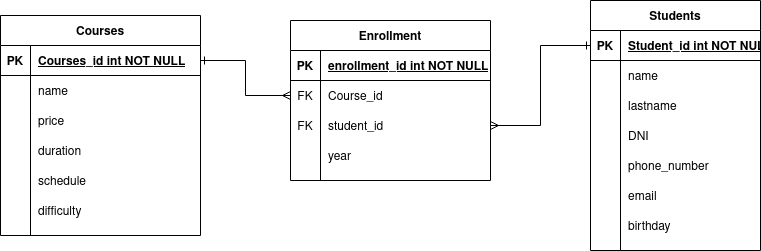

The diagram above was exported from draw.io. Its source (the exported page's mxGraphModel, read from the mxfile embedded in the PNG):
<mxGraphModel dx="592" dy="652" grid="1" gridSize="10" guides="1" tooltips="1" connect="1" arrows="1" fold="1" page="1" pageScale="1" pageWidth="850" pageHeight="1100" math="0" shadow="0" extFonts="Permanent Marker^https://fonts.googleapis.com/css?family=Permanent+Marker">
  <root>
    <mxCell id="0" />
    <mxCell id="1" parent="0" />
    <mxCell id="C-vyLk0tnHw3VtMMgP7b-2" value="Students" style="shape=table;startSize=30;container=1;collapsible=1;childLayout=tableLayout;fixedRows=1;rowLines=0;fontStyle=1;align=center;resizeLast=1;" parent="1" vertex="1">
      <mxGeometry x="590" y="120" width="170" height="250" as="geometry" />
    </mxCell>
    <mxCell id="C-vyLk0tnHw3VtMMgP7b-3" value="" style="shape=partialRectangle;collapsible=0;dropTarget=0;pointerEvents=0;fillColor=none;points=[[0,0.5],[1,0.5]];portConstraint=eastwest;top=0;left=0;right=0;bottom=1;" parent="C-vyLk0tnHw3VtMMgP7b-2" vertex="1">
      <mxGeometry y="30" width="170" height="30" as="geometry" />
    </mxCell>
    <mxCell id="C-vyLk0tnHw3VtMMgP7b-4" value="PK" style="shape=partialRectangle;overflow=hidden;connectable=0;fillColor=none;top=0;left=0;bottom=0;right=0;fontStyle=1;" parent="C-vyLk0tnHw3VtMMgP7b-3" vertex="1">
      <mxGeometry width="30" height="30" as="geometry" />
    </mxCell>
    <mxCell id="C-vyLk0tnHw3VtMMgP7b-5" value="Student_id int NOT NULL " style="shape=partialRectangle;overflow=hidden;connectable=0;fillColor=none;top=0;left=0;bottom=0;right=0;align=left;spacingLeft=6;fontStyle=5;" parent="C-vyLk0tnHw3VtMMgP7b-3" vertex="1">
      <mxGeometry x="30" width="140" height="30" as="geometry" />
    </mxCell>
    <mxCell id="C-vyLk0tnHw3VtMMgP7b-6" value="" style="shape=partialRectangle;collapsible=0;dropTarget=0;pointerEvents=0;fillColor=none;points=[[0,0.5],[1,0.5]];portConstraint=eastwest;top=0;left=0;right=0;bottom=0;" parent="C-vyLk0tnHw3VtMMgP7b-2" vertex="1">
      <mxGeometry y="60" width="170" height="30" as="geometry" />
    </mxCell>
    <mxCell id="C-vyLk0tnHw3VtMMgP7b-7" value="" style="shape=partialRectangle;overflow=hidden;connectable=0;fillColor=none;top=0;left=0;bottom=0;right=0;" parent="C-vyLk0tnHw3VtMMgP7b-6" vertex="1">
      <mxGeometry width="30" height="30" as="geometry" />
    </mxCell>
    <mxCell id="C-vyLk0tnHw3VtMMgP7b-8" value="name" style="shape=partialRectangle;overflow=hidden;connectable=0;fillColor=none;top=0;left=0;bottom=0;right=0;align=left;spacingLeft=6;" parent="C-vyLk0tnHw3VtMMgP7b-6" vertex="1">
      <mxGeometry x="30" width="140" height="30" as="geometry" />
    </mxCell>
    <mxCell id="C-vyLk0tnHw3VtMMgP7b-9" value="" style="shape=partialRectangle;collapsible=0;dropTarget=0;pointerEvents=0;fillColor=none;points=[[0,0.5],[1,0.5]];portConstraint=eastwest;top=0;left=0;right=0;bottom=0;" parent="C-vyLk0tnHw3VtMMgP7b-2" vertex="1">
      <mxGeometry y="90" width="170" height="30" as="geometry" />
    </mxCell>
    <mxCell id="C-vyLk0tnHw3VtMMgP7b-10" value="" style="shape=partialRectangle;overflow=hidden;connectable=0;fillColor=none;top=0;left=0;bottom=0;right=0;" parent="C-vyLk0tnHw3VtMMgP7b-9" vertex="1">
      <mxGeometry width="30" height="30" as="geometry" />
    </mxCell>
    <mxCell id="C-vyLk0tnHw3VtMMgP7b-11" value="lastname" style="shape=partialRectangle;overflow=hidden;connectable=0;fillColor=none;top=0;left=0;bottom=0;right=0;align=left;spacingLeft=6;" parent="C-vyLk0tnHw3VtMMgP7b-9" vertex="1">
      <mxGeometry x="30" width="140" height="30" as="geometry" />
    </mxCell>
    <mxCell id="ahfkpw6jYl5KxQPuVthu-13" style="shape=partialRectangle;collapsible=0;dropTarget=0;pointerEvents=0;fillColor=none;points=[[0,0.5],[1,0.5]];portConstraint=eastwest;top=0;left=0;right=0;bottom=0;" vertex="1" parent="C-vyLk0tnHw3VtMMgP7b-2">
      <mxGeometry y="120" width="170" height="30" as="geometry" />
    </mxCell>
    <mxCell id="ahfkpw6jYl5KxQPuVthu-14" style="shape=partialRectangle;overflow=hidden;connectable=0;fillColor=none;top=0;left=0;bottom=0;right=0;" vertex="1" parent="ahfkpw6jYl5KxQPuVthu-13">
      <mxGeometry width="30" height="30" as="geometry" />
    </mxCell>
    <mxCell id="ahfkpw6jYl5KxQPuVthu-15" value="DNI" style="shape=partialRectangle;overflow=hidden;connectable=0;fillColor=none;top=0;left=0;bottom=0;right=0;align=left;spacingLeft=6;" vertex="1" parent="ahfkpw6jYl5KxQPuVthu-13">
      <mxGeometry x="30" width="140" height="30" as="geometry" />
    </mxCell>
    <mxCell id="ahfkpw6jYl5KxQPuVthu-16" style="shape=partialRectangle;collapsible=0;dropTarget=0;pointerEvents=0;fillColor=none;points=[[0,0.5],[1,0.5]];portConstraint=eastwest;top=0;left=0;right=0;bottom=0;" vertex="1" parent="C-vyLk0tnHw3VtMMgP7b-2">
      <mxGeometry y="150" width="170" height="30" as="geometry" />
    </mxCell>
    <mxCell id="ahfkpw6jYl5KxQPuVthu-17" style="shape=partialRectangle;overflow=hidden;connectable=0;fillColor=none;top=0;left=0;bottom=0;right=0;" vertex="1" parent="ahfkpw6jYl5KxQPuVthu-16">
      <mxGeometry width="30" height="30" as="geometry" />
    </mxCell>
    <mxCell id="ahfkpw6jYl5KxQPuVthu-18" value="phone_number" style="shape=partialRectangle;overflow=hidden;connectable=0;fillColor=none;top=0;left=0;bottom=0;right=0;align=left;spacingLeft=6;" vertex="1" parent="ahfkpw6jYl5KxQPuVthu-16">
      <mxGeometry x="30" width="140" height="30" as="geometry" />
    </mxCell>
    <mxCell id="ahfkpw6jYl5KxQPuVthu-19" style="shape=partialRectangle;collapsible=0;dropTarget=0;pointerEvents=0;fillColor=none;points=[[0,0.5],[1,0.5]];portConstraint=eastwest;top=0;left=0;right=0;bottom=0;" vertex="1" parent="C-vyLk0tnHw3VtMMgP7b-2">
      <mxGeometry y="180" width="170" height="30" as="geometry" />
    </mxCell>
    <mxCell id="ahfkpw6jYl5KxQPuVthu-20" style="shape=partialRectangle;overflow=hidden;connectable=0;fillColor=none;top=0;left=0;bottom=0;right=0;" vertex="1" parent="ahfkpw6jYl5KxQPuVthu-19">
      <mxGeometry width="30" height="30" as="geometry" />
    </mxCell>
    <mxCell id="ahfkpw6jYl5KxQPuVthu-21" value="email" style="shape=partialRectangle;overflow=hidden;connectable=0;fillColor=none;top=0;left=0;bottom=0;right=0;align=left;spacingLeft=6;" vertex="1" parent="ahfkpw6jYl5KxQPuVthu-19">
      <mxGeometry x="30" width="140" height="30" as="geometry" />
    </mxCell>
    <mxCell id="ahfkpw6jYl5KxQPuVthu-22" style="shape=partialRectangle;collapsible=0;dropTarget=0;pointerEvents=0;fillColor=none;points=[[0,0.5],[1,0.5]];portConstraint=eastwest;top=0;left=0;right=0;bottom=0;" vertex="1" parent="C-vyLk0tnHw3VtMMgP7b-2">
      <mxGeometry y="210" width="170" height="30" as="geometry" />
    </mxCell>
    <mxCell id="ahfkpw6jYl5KxQPuVthu-23" style="shape=partialRectangle;overflow=hidden;connectable=0;fillColor=none;top=0;left=0;bottom=0;right=0;" vertex="1" parent="ahfkpw6jYl5KxQPuVthu-22">
      <mxGeometry width="30" height="30" as="geometry" />
    </mxCell>
    <mxCell id="ahfkpw6jYl5KxQPuVthu-24" value="birthday" style="shape=partialRectangle;overflow=hidden;connectable=0;fillColor=none;top=0;left=0;bottom=0;right=0;align=left;spacingLeft=6;" vertex="1" parent="ahfkpw6jYl5KxQPuVthu-22">
      <mxGeometry x="30" width="140" height="30" as="geometry" />
    </mxCell>
    <mxCell id="C-vyLk0tnHw3VtMMgP7b-13" value="Enrollment" style="shape=table;startSize=30;container=1;collapsible=1;childLayout=tableLayout;fixedRows=1;rowLines=0;fontStyle=1;align=center;resizeLast=1;" parent="1" vertex="1">
      <mxGeometry x="290" y="140" width="200" height="160" as="geometry" />
    </mxCell>
    <mxCell id="C-vyLk0tnHw3VtMMgP7b-14" value="" style="shape=partialRectangle;collapsible=0;dropTarget=0;pointerEvents=0;fillColor=none;points=[[0,0.5],[1,0.5]];portConstraint=eastwest;top=0;left=0;right=0;bottom=1;" parent="C-vyLk0tnHw3VtMMgP7b-13" vertex="1">
      <mxGeometry y="30" width="200" height="30" as="geometry" />
    </mxCell>
    <mxCell id="C-vyLk0tnHw3VtMMgP7b-15" value="PK" style="shape=partialRectangle;overflow=hidden;connectable=0;fillColor=none;top=0;left=0;bottom=0;right=0;fontStyle=1;" parent="C-vyLk0tnHw3VtMMgP7b-14" vertex="1">
      <mxGeometry width="30" height="30" as="geometry" />
    </mxCell>
    <mxCell id="C-vyLk0tnHw3VtMMgP7b-16" value="enrollment_id int NOT NULL " style="shape=partialRectangle;overflow=hidden;connectable=0;fillColor=none;top=0;left=0;bottom=0;right=0;align=left;spacingLeft=6;fontStyle=5;" parent="C-vyLk0tnHw3VtMMgP7b-14" vertex="1">
      <mxGeometry x="30" width="170" height="30" as="geometry" />
    </mxCell>
    <mxCell id="C-vyLk0tnHw3VtMMgP7b-17" value="" style="shape=partialRectangle;collapsible=0;dropTarget=0;pointerEvents=0;fillColor=none;points=[[0,0.5],[1,0.5]];portConstraint=eastwest;top=0;left=0;right=0;bottom=0;" parent="C-vyLk0tnHw3VtMMgP7b-13" vertex="1">
      <mxGeometry y="60" width="200" height="30" as="geometry" />
    </mxCell>
    <mxCell id="C-vyLk0tnHw3VtMMgP7b-18" value="FK" style="shape=partialRectangle;overflow=hidden;connectable=0;fillColor=none;top=0;left=0;bottom=0;right=0;" parent="C-vyLk0tnHw3VtMMgP7b-17" vertex="1">
      <mxGeometry width="30" height="30" as="geometry" />
    </mxCell>
    <mxCell id="C-vyLk0tnHw3VtMMgP7b-19" value="Course_id" style="shape=partialRectangle;overflow=hidden;connectable=0;fillColor=none;top=0;left=0;bottom=0;right=0;align=left;spacingLeft=6;" parent="C-vyLk0tnHw3VtMMgP7b-17" vertex="1">
      <mxGeometry x="30" width="170" height="30" as="geometry" />
    </mxCell>
    <mxCell id="C-vyLk0tnHw3VtMMgP7b-20" value="" style="shape=partialRectangle;collapsible=0;dropTarget=0;pointerEvents=0;fillColor=none;points=[[0,0.5],[1,0.5]];portConstraint=eastwest;top=0;left=0;right=0;bottom=0;" parent="C-vyLk0tnHw3VtMMgP7b-13" vertex="1">
      <mxGeometry y="90" width="200" height="30" as="geometry" />
    </mxCell>
    <mxCell id="C-vyLk0tnHw3VtMMgP7b-21" value="FK" style="shape=partialRectangle;overflow=hidden;connectable=0;fillColor=none;top=0;left=0;bottom=0;right=0;" parent="C-vyLk0tnHw3VtMMgP7b-20" vertex="1">
      <mxGeometry width="30" height="30" as="geometry" />
    </mxCell>
    <mxCell id="C-vyLk0tnHw3VtMMgP7b-22" value="student_id" style="shape=partialRectangle;overflow=hidden;connectable=0;fillColor=none;top=0;left=0;bottom=0;right=0;align=left;spacingLeft=6;" parent="C-vyLk0tnHw3VtMMgP7b-20" vertex="1">
      <mxGeometry x="30" width="170" height="30" as="geometry" />
    </mxCell>
    <mxCell id="ahfkpw6jYl5KxQPuVthu-26" style="shape=partialRectangle;collapsible=0;dropTarget=0;pointerEvents=0;fillColor=none;points=[[0,0.5],[1,0.5]];portConstraint=eastwest;top=0;left=0;right=0;bottom=0;" vertex="1" parent="C-vyLk0tnHw3VtMMgP7b-13">
      <mxGeometry y="120" width="200" height="30" as="geometry" />
    </mxCell>
    <mxCell id="ahfkpw6jYl5KxQPuVthu-27" style="shape=partialRectangle;overflow=hidden;connectable=0;fillColor=none;top=0;left=0;bottom=0;right=0;" vertex="1" parent="ahfkpw6jYl5KxQPuVthu-26">
      <mxGeometry width="30" height="30" as="geometry" />
    </mxCell>
    <mxCell id="ahfkpw6jYl5KxQPuVthu-28" value="year" style="shape=partialRectangle;overflow=hidden;connectable=0;fillColor=none;top=0;left=0;bottom=0;right=0;align=left;spacingLeft=6;" vertex="1" parent="ahfkpw6jYl5KxQPuVthu-26">
      <mxGeometry x="30" width="170" height="30" as="geometry" />
    </mxCell>
    <mxCell id="C-vyLk0tnHw3VtMMgP7b-23" value="Courses" style="shape=table;startSize=30;container=1;collapsible=1;childLayout=tableLayout;fixedRows=1;rowLines=0;fontStyle=1;align=center;resizeLast=1;" parent="1" vertex="1">
      <mxGeometry y="135" width="200" height="220" as="geometry" />
    </mxCell>
    <mxCell id="C-vyLk0tnHw3VtMMgP7b-24" value="" style="shape=partialRectangle;collapsible=0;dropTarget=0;pointerEvents=0;fillColor=none;points=[[0,0.5],[1,0.5]];portConstraint=eastwest;top=0;left=0;right=0;bottom=1;" parent="C-vyLk0tnHw3VtMMgP7b-23" vertex="1">
      <mxGeometry y="30" width="200" height="30" as="geometry" />
    </mxCell>
    <mxCell id="C-vyLk0tnHw3VtMMgP7b-25" value="PK" style="shape=partialRectangle;overflow=hidden;connectable=0;fillColor=none;top=0;left=0;bottom=0;right=0;fontStyle=1;" parent="C-vyLk0tnHw3VtMMgP7b-24" vertex="1">
      <mxGeometry width="30" height="30" as="geometry" />
    </mxCell>
    <mxCell id="C-vyLk0tnHw3VtMMgP7b-26" value="Courses_id int NOT NULL " style="shape=partialRectangle;overflow=hidden;connectable=0;fillColor=none;top=0;left=0;bottom=0;right=0;align=left;spacingLeft=6;fontStyle=5;" parent="C-vyLk0tnHw3VtMMgP7b-24" vertex="1">
      <mxGeometry x="30" width="170" height="30" as="geometry" />
    </mxCell>
    <mxCell id="C-vyLk0tnHw3VtMMgP7b-27" value="" style="shape=partialRectangle;collapsible=0;dropTarget=0;pointerEvents=0;fillColor=none;points=[[0,0.5],[1,0.5]];portConstraint=eastwest;top=0;left=0;right=0;bottom=0;" parent="C-vyLk0tnHw3VtMMgP7b-23" vertex="1">
      <mxGeometry y="60" width="200" height="30" as="geometry" />
    </mxCell>
    <mxCell id="C-vyLk0tnHw3VtMMgP7b-28" value="" style="shape=partialRectangle;overflow=hidden;connectable=0;fillColor=none;top=0;left=0;bottom=0;right=0;" parent="C-vyLk0tnHw3VtMMgP7b-27" vertex="1">
      <mxGeometry width="30" height="30" as="geometry" />
    </mxCell>
    <mxCell id="C-vyLk0tnHw3VtMMgP7b-29" value="name" style="shape=partialRectangle;overflow=hidden;connectable=0;fillColor=none;top=0;left=0;bottom=0;right=0;align=left;spacingLeft=6;" parent="C-vyLk0tnHw3VtMMgP7b-27" vertex="1">
      <mxGeometry x="30" width="170" height="30" as="geometry" />
    </mxCell>
    <mxCell id="ahfkpw6jYl5KxQPuVthu-10" style="shape=partialRectangle;collapsible=0;dropTarget=0;pointerEvents=0;fillColor=none;points=[[0,0.5],[1,0.5]];portConstraint=eastwest;top=0;left=0;right=0;bottom=0;" vertex="1" parent="C-vyLk0tnHw3VtMMgP7b-23">
      <mxGeometry y="90" width="200" height="30" as="geometry" />
    </mxCell>
    <mxCell id="ahfkpw6jYl5KxQPuVthu-11" style="shape=partialRectangle;overflow=hidden;connectable=0;fillColor=none;top=0;left=0;bottom=0;right=0;" vertex="1" parent="ahfkpw6jYl5KxQPuVthu-10">
      <mxGeometry width="30" height="30" as="geometry" />
    </mxCell>
    <mxCell id="ahfkpw6jYl5KxQPuVthu-12" value="price" style="shape=partialRectangle;overflow=hidden;connectable=0;fillColor=none;top=0;left=0;bottom=0;right=0;align=left;spacingLeft=6;" vertex="1" parent="ahfkpw6jYl5KxQPuVthu-10">
      <mxGeometry x="30" width="170" height="30" as="geometry" />
    </mxCell>
    <mxCell id="ahfkpw6jYl5KxQPuVthu-7" style="shape=partialRectangle;collapsible=0;dropTarget=0;pointerEvents=0;fillColor=none;points=[[0,0.5],[1,0.5]];portConstraint=eastwest;top=0;left=0;right=0;bottom=0;" vertex="1" parent="C-vyLk0tnHw3VtMMgP7b-23">
      <mxGeometry y="120" width="200" height="30" as="geometry" />
    </mxCell>
    <mxCell id="ahfkpw6jYl5KxQPuVthu-8" style="shape=partialRectangle;overflow=hidden;connectable=0;fillColor=none;top=0;left=0;bottom=0;right=0;" vertex="1" parent="ahfkpw6jYl5KxQPuVthu-7">
      <mxGeometry width="30" height="30" as="geometry" />
    </mxCell>
    <mxCell id="ahfkpw6jYl5KxQPuVthu-9" value="duration" style="shape=partialRectangle;overflow=hidden;connectable=0;fillColor=none;top=0;left=0;bottom=0;right=0;align=left;spacingLeft=6;" vertex="1" parent="ahfkpw6jYl5KxQPuVthu-7">
      <mxGeometry x="30" width="170" height="30" as="geometry" />
    </mxCell>
    <mxCell id="ahfkpw6jYl5KxQPuVthu-4" style="shape=partialRectangle;collapsible=0;dropTarget=0;pointerEvents=0;fillColor=none;points=[[0,0.5],[1,0.5]];portConstraint=eastwest;top=0;left=0;right=0;bottom=0;" vertex="1" parent="C-vyLk0tnHw3VtMMgP7b-23">
      <mxGeometry y="150" width="200" height="30" as="geometry" />
    </mxCell>
    <mxCell id="ahfkpw6jYl5KxQPuVthu-5" style="shape=partialRectangle;overflow=hidden;connectable=0;fillColor=none;top=0;left=0;bottom=0;right=0;" vertex="1" parent="ahfkpw6jYl5KxQPuVthu-4">
      <mxGeometry width="30" height="30" as="geometry" />
    </mxCell>
    <mxCell id="ahfkpw6jYl5KxQPuVthu-6" value="schedule" style="shape=partialRectangle;overflow=hidden;connectable=0;fillColor=none;top=0;left=0;bottom=0;right=0;align=left;spacingLeft=6;" vertex="1" parent="ahfkpw6jYl5KxQPuVthu-4">
      <mxGeometry x="30" width="170" height="30" as="geometry" />
    </mxCell>
    <mxCell id="ahfkpw6jYl5KxQPuVthu-1" style="shape=partialRectangle;collapsible=0;dropTarget=0;pointerEvents=0;fillColor=none;points=[[0,0.5],[1,0.5]];portConstraint=eastwest;top=0;left=0;right=0;bottom=0;" vertex="1" parent="C-vyLk0tnHw3VtMMgP7b-23">
      <mxGeometry y="180" width="200" height="30" as="geometry" />
    </mxCell>
    <mxCell id="ahfkpw6jYl5KxQPuVthu-2" style="shape=partialRectangle;overflow=hidden;connectable=0;fillColor=none;top=0;left=0;bottom=0;right=0;" vertex="1" parent="ahfkpw6jYl5KxQPuVthu-1">
      <mxGeometry width="30" height="30" as="geometry" />
    </mxCell>
    <mxCell id="ahfkpw6jYl5KxQPuVthu-3" value="difficulty" style="shape=partialRectangle;overflow=hidden;connectable=0;fillColor=none;top=0;left=0;bottom=0;right=0;align=left;spacingLeft=6;" vertex="1" parent="ahfkpw6jYl5KxQPuVthu-1">
      <mxGeometry x="30" width="170" height="30" as="geometry" />
    </mxCell>
    <mxCell id="ahfkpw6jYl5KxQPuVthu-29" style="edgeStyle=orthogonalEdgeStyle;rounded=0;orthogonalLoop=1;jettySize=auto;html=1;exitX=1;exitY=0.5;exitDx=0;exitDy=0;entryX=0;entryY=0.5;entryDx=0;entryDy=0;endArrow=ERmany;endFill=0;startArrow=ERone;startFill=0;" edge="1" parent="1" source="C-vyLk0tnHw3VtMMgP7b-24" target="C-vyLk0tnHw3VtMMgP7b-17">
      <mxGeometry relative="1" as="geometry" />
    </mxCell>
    <mxCell id="ahfkpw6jYl5KxQPuVthu-30" style="edgeStyle=orthogonalEdgeStyle;rounded=0;orthogonalLoop=1;jettySize=auto;html=1;exitX=1;exitY=0.5;exitDx=0;exitDy=0;entryX=0;entryY=0.5;entryDx=0;entryDy=0;endArrow=ERone;endFill=0;startArrow=ERmany;startFill=0;" edge="1" parent="1" source="C-vyLk0tnHw3VtMMgP7b-20" target="C-vyLk0tnHw3VtMMgP7b-3">
      <mxGeometry relative="1" as="geometry" />
    </mxCell>
  </root>
</mxGraphModel>